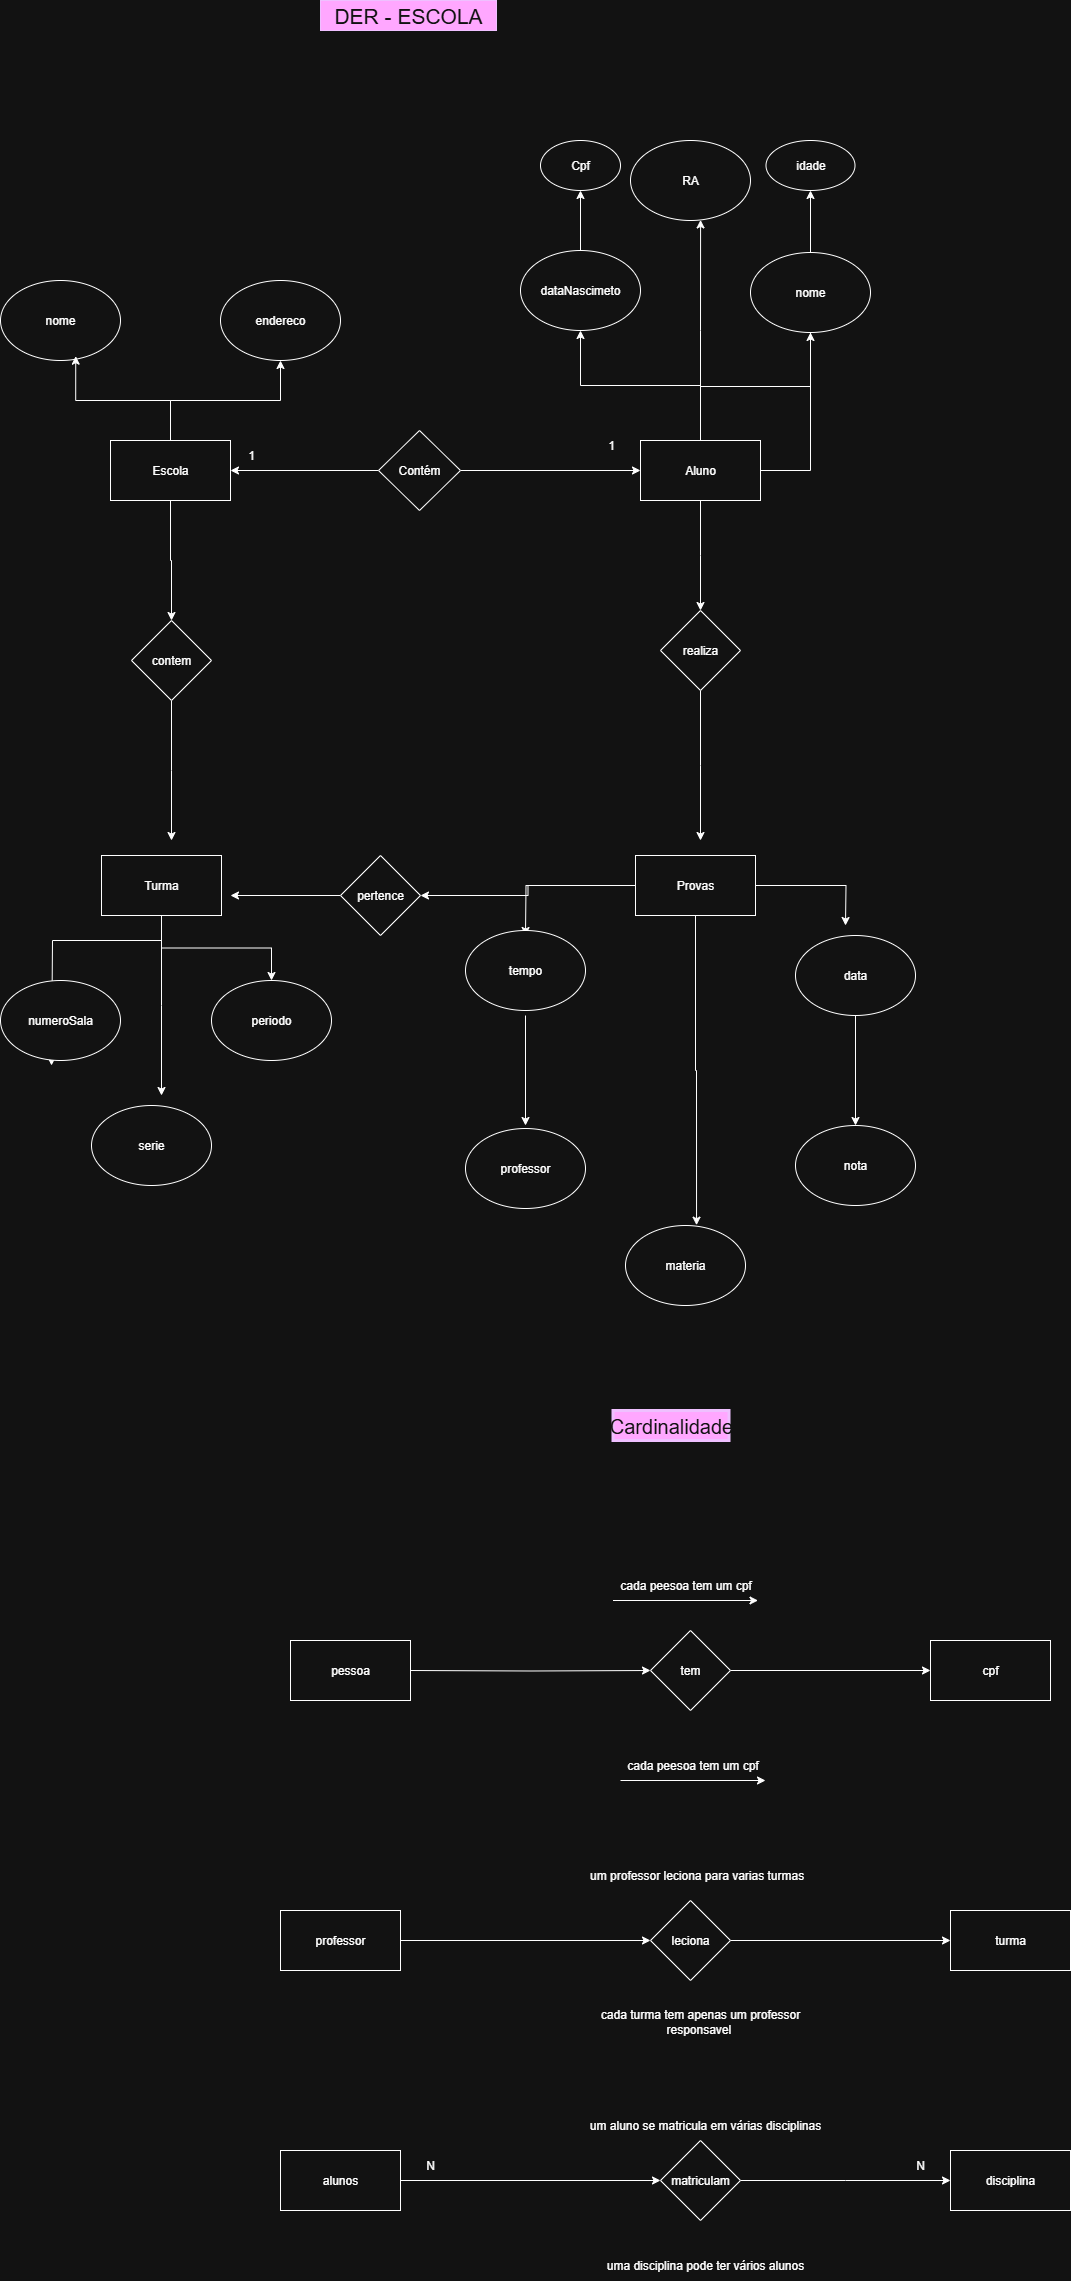

The diagram above was exported from draw.io. Its source (the exported page's mxGraphModel, read from the mxfile embedded in the PNG):
<mxGraphModel dx="1869" dy="4103" grid="1" gridSize="10" guides="1" tooltips="1" connect="1" arrows="1" fold="1" page="1" pageScale="1" pageWidth="827" pageHeight="1169" math="0" shadow="0">
  <root>
    <mxCell id="0" />
    <mxCell id="1" parent="0" />
    <mxCell id="62ZvuKLSfnMIG9a_0aJn-1" value="DER - ESCOLA" style="text;html=1;align=center;verticalAlign=middle;whiteSpace=wrap;rounded=0;fontSize=21;fillColor=#6a00ff;fontColor=#ffffff;strokeColor=#3700CC;" parent="1" vertex="1">
      <mxGeometry x="290" y="-2590" width="176" height="30" as="geometry" />
    </mxCell>
    <mxCell id="62ZvuKLSfnMIG9a_0aJn-12" style="edgeStyle=orthogonalEdgeStyle;rounded=0;orthogonalLoop=1;jettySize=auto;html=1;" parent="1" source="62ZvuKLSfnMIG9a_0aJn-3" target="62ZvuKLSfnMIG9a_0aJn-11" edge="1">
      <mxGeometry relative="1" as="geometry" />
    </mxCell>
    <mxCell id="62ZvuKLSfnMIG9a_0aJn-46" style="edgeStyle=orthogonalEdgeStyle;rounded=0;orthogonalLoop=1;jettySize=auto;html=1;entryX=0.5;entryY=0;entryDx=0;entryDy=0;" parent="1" source="62ZvuKLSfnMIG9a_0aJn-3" target="62ZvuKLSfnMIG9a_0aJn-45" edge="1">
      <mxGeometry relative="1" as="geometry">
        <mxPoint x="140" y="-1990" as="targetPoint" />
      </mxGeometry>
    </mxCell>
    <mxCell id="62ZvuKLSfnMIG9a_0aJn-3" value="Escola" style="rounded=0;whiteSpace=wrap;html=1;" parent="1" vertex="1">
      <mxGeometry x="80" y="-2150" width="120" height="60" as="geometry" />
    </mxCell>
    <mxCell id="62ZvuKLSfnMIG9a_0aJn-22" style="edgeStyle=orthogonalEdgeStyle;rounded=0;orthogonalLoop=1;jettySize=auto;html=1;" parent="1" source="62ZvuKLSfnMIG9a_0aJn-4" target="62ZvuKLSfnMIG9a_0aJn-17" edge="1">
      <mxGeometry relative="1" as="geometry" />
    </mxCell>
    <mxCell id="62ZvuKLSfnMIG9a_0aJn-23" style="edgeStyle=orthogonalEdgeStyle;rounded=0;orthogonalLoop=1;jettySize=auto;html=1;entryX=0.5;entryY=1;entryDx=0;entryDy=0;" parent="1" source="62ZvuKLSfnMIG9a_0aJn-4" target="62ZvuKLSfnMIG9a_0aJn-18" edge="1">
      <mxGeometry relative="1" as="geometry" />
    </mxCell>
    <mxCell id="62ZvuKLSfnMIG9a_0aJn-49" style="edgeStyle=orthogonalEdgeStyle;rounded=0;orthogonalLoop=1;jettySize=auto;html=1;" parent="1" source="62ZvuKLSfnMIG9a_0aJn-4" edge="1">
      <mxGeometry relative="1" as="geometry">
        <mxPoint x="670" y="-1980" as="targetPoint" />
      </mxGeometry>
    </mxCell>
    <mxCell id="62ZvuKLSfnMIG9a_0aJn-91" style="edgeStyle=orthogonalEdgeStyle;rounded=0;orthogonalLoop=1;jettySize=auto;html=1;" parent="1" source="62ZvuKLSfnMIG9a_0aJn-4" target="62ZvuKLSfnMIG9a_0aJn-90" edge="1">
      <mxGeometry relative="1" as="geometry" />
    </mxCell>
    <mxCell id="62ZvuKLSfnMIG9a_0aJn-4" value="Aluno" style="rounded=0;whiteSpace=wrap;html=1;" parent="1" vertex="1">
      <mxGeometry x="610" y="-2150" width="120" height="60" as="geometry" />
    </mxCell>
    <mxCell id="62ZvuKLSfnMIG9a_0aJn-28" style="edgeStyle=orthogonalEdgeStyle;rounded=0;orthogonalLoop=1;jettySize=auto;html=1;" parent="1" source="62ZvuKLSfnMIG9a_0aJn-5" edge="1">
      <mxGeometry relative="1" as="geometry">
        <mxPoint x="131" y="-1495" as="targetPoint" />
      </mxGeometry>
    </mxCell>
    <mxCell id="62ZvuKLSfnMIG9a_0aJn-29" style="edgeStyle=orthogonalEdgeStyle;rounded=0;orthogonalLoop=1;jettySize=auto;html=1;" parent="1" source="62ZvuKLSfnMIG9a_0aJn-5" target="62ZvuKLSfnMIG9a_0aJn-26" edge="1">
      <mxGeometry relative="1" as="geometry" />
    </mxCell>
    <mxCell id="62ZvuKLSfnMIG9a_0aJn-31" style="edgeStyle=orthogonalEdgeStyle;rounded=0;orthogonalLoop=1;jettySize=auto;html=1;" parent="1" source="62ZvuKLSfnMIG9a_0aJn-5" edge="1">
      <mxGeometry relative="1" as="geometry">
        <mxPoint x="21" y="-1525" as="targetPoint" />
        <Array as="points">
          <mxPoint x="131" y="-1650" />
          <mxPoint x="22" y="-1650" />
          <mxPoint x="22" y="-1525" />
        </Array>
      </mxGeometry>
    </mxCell>
    <mxCell id="62ZvuKLSfnMIG9a_0aJn-5" value="Turma" style="rounded=0;whiteSpace=wrap;html=1;" parent="1" vertex="1">
      <mxGeometry x="71" y="-1735" width="120" height="60" as="geometry" />
    </mxCell>
    <mxCell id="62ZvuKLSfnMIG9a_0aJn-39" style="edgeStyle=orthogonalEdgeStyle;rounded=0;orthogonalLoop=1;jettySize=auto;html=1;" parent="1" source="62ZvuKLSfnMIG9a_0aJn-6" edge="1">
      <mxGeometry relative="1" as="geometry">
        <mxPoint x="815" y="-1665" as="targetPoint" />
      </mxGeometry>
    </mxCell>
    <mxCell id="62ZvuKLSfnMIG9a_0aJn-40" style="edgeStyle=orthogonalEdgeStyle;rounded=0;orthogonalLoop=1;jettySize=auto;html=1;" parent="1" source="62ZvuKLSfnMIG9a_0aJn-6" edge="1">
      <mxGeometry relative="1" as="geometry">
        <mxPoint x="495" y="-1655" as="targetPoint" />
      </mxGeometry>
    </mxCell>
    <mxCell id="62ZvuKLSfnMIG9a_0aJn-54" style="edgeStyle=orthogonalEdgeStyle;rounded=0;orthogonalLoop=1;jettySize=auto;html=1;" parent="1" source="62ZvuKLSfnMIG9a_0aJn-6" target="62ZvuKLSfnMIG9a_0aJn-53" edge="1">
      <mxGeometry relative="1" as="geometry" />
    </mxCell>
    <mxCell id="62ZvuKLSfnMIG9a_0aJn-6" value="Provas" style="rounded=0;whiteSpace=wrap;html=1;" parent="1" vertex="1">
      <mxGeometry x="605" y="-1735" width="120" height="60" as="geometry" />
    </mxCell>
    <mxCell id="62ZvuKLSfnMIG9a_0aJn-8" value="" style="edgeStyle=orthogonalEdgeStyle;rounded=0;orthogonalLoop=1;jettySize=auto;html=1;" parent="1" source="62ZvuKLSfnMIG9a_0aJn-7" target="62ZvuKLSfnMIG9a_0aJn-4" edge="1">
      <mxGeometry relative="1" as="geometry" />
    </mxCell>
    <mxCell id="62ZvuKLSfnMIG9a_0aJn-9" value="" style="edgeStyle=orthogonalEdgeStyle;rounded=0;orthogonalLoop=1;jettySize=auto;html=1;" parent="1" source="62ZvuKLSfnMIG9a_0aJn-7" target="62ZvuKLSfnMIG9a_0aJn-3" edge="1">
      <mxGeometry relative="1" as="geometry" />
    </mxCell>
    <mxCell id="62ZvuKLSfnMIG9a_0aJn-7" value="Contém" style="rhombus;whiteSpace=wrap;html=1;" parent="1" vertex="1">
      <mxGeometry x="348" y="-2160" width="82" height="80" as="geometry" />
    </mxCell>
    <mxCell id="62ZvuKLSfnMIG9a_0aJn-10" value="nome" style="ellipse;whiteSpace=wrap;html=1;" parent="1" vertex="1">
      <mxGeometry x="-30" y="-2310" width="120" height="80" as="geometry" />
    </mxCell>
    <mxCell id="62ZvuKLSfnMIG9a_0aJn-11" value="endereco" style="ellipse;whiteSpace=wrap;html=1;" parent="1" vertex="1">
      <mxGeometry x="190" y="-2310" width="120" height="80" as="geometry" />
    </mxCell>
    <mxCell id="62ZvuKLSfnMIG9a_0aJn-13" style="edgeStyle=orthogonalEdgeStyle;rounded=0;orthogonalLoop=1;jettySize=auto;html=1;entryX=0.627;entryY=0.946;entryDx=0;entryDy=0;entryPerimeter=0;" parent="1" source="62ZvuKLSfnMIG9a_0aJn-3" target="62ZvuKLSfnMIG9a_0aJn-10" edge="1">
      <mxGeometry relative="1" as="geometry" />
    </mxCell>
    <mxCell id="62ZvuKLSfnMIG9a_0aJn-16" value="RA" style="ellipse;whiteSpace=wrap;html=1;" parent="1" vertex="1">
      <mxGeometry x="600" y="-2450" width="120" height="80" as="geometry" />
    </mxCell>
    <mxCell id="62ZvuKLSfnMIG9a_0aJn-17" value="nome" style="ellipse;whiteSpace=wrap;html=1;" parent="1" vertex="1">
      <mxGeometry x="720" y="-2338" width="120" height="80" as="geometry" />
    </mxCell>
    <mxCell id="62ZvuKLSfnMIG9a_0aJn-94" value="" style="edgeStyle=orthogonalEdgeStyle;rounded=0;orthogonalLoop=1;jettySize=auto;html=1;" parent="1" source="62ZvuKLSfnMIG9a_0aJn-18" target="62ZvuKLSfnMIG9a_0aJn-89" edge="1">
      <mxGeometry relative="1" as="geometry" />
    </mxCell>
    <mxCell id="62ZvuKLSfnMIG9a_0aJn-18" value="dataNascimeto" style="ellipse;whiteSpace=wrap;html=1;" parent="1" vertex="1">
      <mxGeometry x="490" y="-2340" width="120" height="80" as="geometry" />
    </mxCell>
    <mxCell id="62ZvuKLSfnMIG9a_0aJn-24" style="edgeStyle=orthogonalEdgeStyle;rounded=0;orthogonalLoop=1;jettySize=auto;html=1;entryX=0.584;entryY=0.993;entryDx=0;entryDy=0;entryPerimeter=0;" parent="1" source="62ZvuKLSfnMIG9a_0aJn-4" target="62ZvuKLSfnMIG9a_0aJn-16" edge="1">
      <mxGeometry relative="1" as="geometry" />
    </mxCell>
    <mxCell id="62ZvuKLSfnMIG9a_0aJn-25" value="serie" style="ellipse;whiteSpace=wrap;html=1;" parent="1" vertex="1">
      <mxGeometry x="61" y="-1485" width="120" height="80" as="geometry" />
    </mxCell>
    <mxCell id="62ZvuKLSfnMIG9a_0aJn-26" value="periodo" style="ellipse;whiteSpace=wrap;html=1;" parent="1" vertex="1">
      <mxGeometry x="181" y="-1610" width="120" height="80" as="geometry" />
    </mxCell>
    <mxCell id="62ZvuKLSfnMIG9a_0aJn-27" value="numeroSala" style="ellipse;whiteSpace=wrap;html=1;" parent="1" vertex="1">
      <mxGeometry x="-30" y="-1610" width="120" height="80" as="geometry" />
    </mxCell>
    <mxCell id="62ZvuKLSfnMIG9a_0aJn-41" style="edgeStyle=orthogonalEdgeStyle;rounded=0;orthogonalLoop=1;jettySize=auto;html=1;entryX=0.5;entryY=0;entryDx=0;entryDy=0;" parent="1" edge="1">
      <mxGeometry relative="1" as="geometry">
        <mxPoint x="495" y="-1575" as="sourcePoint" />
        <mxPoint x="495" y="-1465" as="targetPoint" />
      </mxGeometry>
    </mxCell>
    <mxCell id="62ZvuKLSfnMIG9a_0aJn-32" value="tempo" style="ellipse;whiteSpace=wrap;html=1;" parent="1" vertex="1">
      <mxGeometry x="435" y="-1660" width="120" height="80" as="geometry" />
    </mxCell>
    <mxCell id="62ZvuKLSfnMIG9a_0aJn-42" style="edgeStyle=orthogonalEdgeStyle;rounded=0;orthogonalLoop=1;jettySize=auto;html=1;entryX=0.5;entryY=0;entryDx=0;entryDy=0;" parent="1" source="62ZvuKLSfnMIG9a_0aJn-33" target="62ZvuKLSfnMIG9a_0aJn-37" edge="1">
      <mxGeometry relative="1" as="geometry" />
    </mxCell>
    <mxCell id="62ZvuKLSfnMIG9a_0aJn-33" value="data" style="ellipse;whiteSpace=wrap;html=1;" parent="1" vertex="1">
      <mxGeometry x="765" y="-1655" width="120" height="80" as="geometry" />
    </mxCell>
    <mxCell id="62ZvuKLSfnMIG9a_0aJn-35" value="professor" style="ellipse;whiteSpace=wrap;html=1;" parent="1" vertex="1">
      <mxGeometry x="435" y="-1462" width="120" height="80" as="geometry" />
    </mxCell>
    <mxCell id="62ZvuKLSfnMIG9a_0aJn-36" value="materia" style="ellipse;whiteSpace=wrap;html=1;" parent="1" vertex="1">
      <mxGeometry x="595" y="-1365" width="120" height="80" as="geometry" />
    </mxCell>
    <mxCell id="62ZvuKLSfnMIG9a_0aJn-37" value="nota" style="ellipse;whiteSpace=wrap;html=1;" parent="1" vertex="1">
      <mxGeometry x="765" y="-1465" width="120" height="80" as="geometry" />
    </mxCell>
    <mxCell id="62ZvuKLSfnMIG9a_0aJn-38" style="edgeStyle=orthogonalEdgeStyle;rounded=0;orthogonalLoop=1;jettySize=auto;html=1;entryX=0.592;entryY=-0.004;entryDx=0;entryDy=0;entryPerimeter=0;" parent="1" source="62ZvuKLSfnMIG9a_0aJn-6" target="62ZvuKLSfnMIG9a_0aJn-36" edge="1">
      <mxGeometry relative="1" as="geometry" />
    </mxCell>
    <mxCell id="62ZvuKLSfnMIG9a_0aJn-47" style="edgeStyle=orthogonalEdgeStyle;rounded=0;orthogonalLoop=1;jettySize=auto;html=1;" parent="1" source="62ZvuKLSfnMIG9a_0aJn-45" edge="1">
      <mxGeometry relative="1" as="geometry">
        <mxPoint x="141" y="-1750" as="targetPoint" />
      </mxGeometry>
    </mxCell>
    <mxCell id="62ZvuKLSfnMIG9a_0aJn-45" value="contem" style="rhombus;whiteSpace=wrap;html=1;" parent="1" vertex="1">
      <mxGeometry x="101" y="-1970" width="80" height="80" as="geometry" />
    </mxCell>
    <mxCell id="62ZvuKLSfnMIG9a_0aJn-52" style="edgeStyle=orthogonalEdgeStyle;rounded=0;orthogonalLoop=1;jettySize=auto;html=1;" parent="1" source="62ZvuKLSfnMIG9a_0aJn-48" edge="1">
      <mxGeometry relative="1" as="geometry">
        <mxPoint x="670" y="-1750" as="targetPoint" />
      </mxGeometry>
    </mxCell>
    <mxCell id="62ZvuKLSfnMIG9a_0aJn-48" value="realiza" style="rhombus;whiteSpace=wrap;html=1;" parent="1" vertex="1">
      <mxGeometry x="630" y="-1980" width="80" height="80" as="geometry" />
    </mxCell>
    <mxCell id="62ZvuKLSfnMIG9a_0aJn-55" style="edgeStyle=orthogonalEdgeStyle;rounded=0;orthogonalLoop=1;jettySize=auto;html=1;" parent="1" source="62ZvuKLSfnMIG9a_0aJn-53" edge="1">
      <mxGeometry relative="1" as="geometry">
        <mxPoint x="200" y="-1695" as="targetPoint" />
      </mxGeometry>
    </mxCell>
    <mxCell id="62ZvuKLSfnMIG9a_0aJn-53" value="pertence" style="rhombus;whiteSpace=wrap;html=1;" parent="1" vertex="1">
      <mxGeometry x="310" y="-1735" width="80" height="80" as="geometry" />
    </mxCell>
    <mxCell id="62ZvuKLSfnMIG9a_0aJn-56" value="Cardinalidade" style="text;html=1;align=center;verticalAlign=middle;whiteSpace=wrap;rounded=0;fillColor=#6a00ff;fontColor=#ffffff;strokeColor=#3700CC;strokeWidth=3;spacing=14;fontSize=20;" parent="1" vertex="1">
      <mxGeometry x="582.5" y="-1180" width="116" height="30" as="geometry" />
    </mxCell>
    <mxCell id="62ZvuKLSfnMIG9a_0aJn-63" style="edgeStyle=orthogonalEdgeStyle;rounded=0;orthogonalLoop=1;jettySize=auto;html=1;entryX=0;entryY=0.5;entryDx=0;entryDy=0;" parent="1" source="62ZvuKLSfnMIG9a_0aJn-58" target="62ZvuKLSfnMIG9a_0aJn-60" edge="1">
      <mxGeometry relative="1" as="geometry" />
    </mxCell>
    <mxCell id="62ZvuKLSfnMIG9a_0aJn-58" value="tem" style="rhombus;whiteSpace=wrap;html=1;" parent="1" vertex="1">
      <mxGeometry x="620" y="-960" width="80" height="80" as="geometry" />
    </mxCell>
    <mxCell id="62ZvuKLSfnMIG9a_0aJn-62" style="edgeStyle=orthogonalEdgeStyle;rounded=0;orthogonalLoop=1;jettySize=auto;html=1;entryX=0;entryY=0.5;entryDx=0;entryDy=0;" parent="1" target="62ZvuKLSfnMIG9a_0aJn-58" edge="1">
      <mxGeometry relative="1" as="geometry">
        <mxPoint x="380" y="-920" as="sourcePoint" />
      </mxGeometry>
    </mxCell>
    <mxCell id="62ZvuKLSfnMIG9a_0aJn-59" value="pessoa" style="rounded=0;whiteSpace=wrap;html=1;" parent="1" vertex="1">
      <mxGeometry x="260" y="-950" width="120" height="60" as="geometry" />
    </mxCell>
    <mxCell id="62ZvuKLSfnMIG9a_0aJn-60" value="cpf" style="rounded=0;whiteSpace=wrap;html=1;" parent="1" vertex="1">
      <mxGeometry x="900" y="-950" width="120" height="60" as="geometry" />
    </mxCell>
    <mxCell id="62ZvuKLSfnMIG9a_0aJn-61" value="cada peesoa tem um cpf" style="text;html=1;align=center;verticalAlign=middle;whiteSpace=wrap;rounded=0;" parent="1" vertex="1">
      <mxGeometry x="582.5" y="-1020" width="145" height="30" as="geometry" />
    </mxCell>
    <mxCell id="62ZvuKLSfnMIG9a_0aJn-64" value="cada peesoa tem um cpf" style="text;html=1;align=center;verticalAlign=middle;whiteSpace=wrap;rounded=0;" parent="1" vertex="1">
      <mxGeometry x="590" y="-840" width="145" height="30" as="geometry" />
    </mxCell>
    <mxCell id="62ZvuKLSfnMIG9a_0aJn-65" value="" style="endArrow=classic;html=1;rounded=0;entryX=1;entryY=1;entryDx=0;entryDy=0;exitX=0;exitY=1;exitDx=0;exitDy=0;" parent="1" source="62ZvuKLSfnMIG9a_0aJn-61" target="62ZvuKLSfnMIG9a_0aJn-61" edge="1">
      <mxGeometry width="50" height="50" relative="1" as="geometry">
        <mxPoint x="610" y="-989" as="sourcePoint" />
        <mxPoint x="690" y="-989" as="targetPoint" />
      </mxGeometry>
    </mxCell>
    <mxCell id="62ZvuKLSfnMIG9a_0aJn-66" value="" style="endArrow=classic;html=1;rounded=0;entryX=1;entryY=1;entryDx=0;entryDy=0;exitX=0;exitY=1;exitDx=0;exitDy=0;" parent="1" edge="1">
      <mxGeometry width="50" height="50" relative="1" as="geometry">
        <mxPoint x="590" y="-810" as="sourcePoint" />
        <mxPoint x="735" y="-810" as="targetPoint" />
      </mxGeometry>
    </mxCell>
    <mxCell id="62ZvuKLSfnMIG9a_0aJn-71" style="edgeStyle=orthogonalEdgeStyle;rounded=0;orthogonalLoop=1;jettySize=auto;html=1;entryX=0;entryY=0.5;entryDx=0;entryDy=0;" parent="1" source="62ZvuKLSfnMIG9a_0aJn-68" target="62ZvuKLSfnMIG9a_0aJn-70" edge="1">
      <mxGeometry relative="1" as="geometry" />
    </mxCell>
    <mxCell id="62ZvuKLSfnMIG9a_0aJn-68" value="professor" style="rounded=0;whiteSpace=wrap;html=1;" parent="1" vertex="1">
      <mxGeometry x="250" y="-680" width="120" height="60" as="geometry" />
    </mxCell>
    <mxCell id="62ZvuKLSfnMIG9a_0aJn-69" value="turma" style="rounded=0;whiteSpace=wrap;html=1;" parent="1" vertex="1">
      <mxGeometry x="920" y="-680" width="120" height="60" as="geometry" />
    </mxCell>
    <mxCell id="62ZvuKLSfnMIG9a_0aJn-72" style="edgeStyle=orthogonalEdgeStyle;rounded=0;orthogonalLoop=1;jettySize=auto;html=1;entryX=0;entryY=0.5;entryDx=0;entryDy=0;" parent="1" source="62ZvuKLSfnMIG9a_0aJn-70" target="62ZvuKLSfnMIG9a_0aJn-69" edge="1">
      <mxGeometry relative="1" as="geometry">
        <mxPoint x="900" y="-649.9999999999995" as="targetPoint" />
      </mxGeometry>
    </mxCell>
    <mxCell id="62ZvuKLSfnMIG9a_0aJn-70" value="leciona" style="rhombus;whiteSpace=wrap;html=1;" parent="1" vertex="1">
      <mxGeometry x="620" y="-690" width="80" height="80" as="geometry" />
    </mxCell>
    <mxCell id="62ZvuKLSfnMIG9a_0aJn-73" value="&amp;nbsp;um professor leciona para varias turmas" style="text;html=1;align=center;verticalAlign=middle;whiteSpace=wrap;rounded=0;" parent="1" vertex="1">
      <mxGeometry x="541.25" y="-730" width="247.5" height="30" as="geometry" />
    </mxCell>
    <mxCell id="62ZvuKLSfnMIG9a_0aJn-74" value="cada turma tem apenas um professor responsavel&amp;nbsp;" style="text;html=1;align=center;verticalAlign=middle;whiteSpace=wrap;rounded=0;" parent="1" vertex="1">
      <mxGeometry x="546.25" y="-584" width="247.5" height="30" as="geometry" />
    </mxCell>
    <mxCell id="62ZvuKLSfnMIG9a_0aJn-81" style="edgeStyle=orthogonalEdgeStyle;rounded=0;orthogonalLoop=1;jettySize=auto;html=1;entryX=0;entryY=0.5;entryDx=0;entryDy=0;" parent="1" source="62ZvuKLSfnMIG9a_0aJn-75" target="62ZvuKLSfnMIG9a_0aJn-76" edge="1">
      <mxGeometry relative="1" as="geometry" />
    </mxCell>
    <mxCell id="62ZvuKLSfnMIG9a_0aJn-75" value="alunos" style="rounded=0;whiteSpace=wrap;html=1;" parent="1" vertex="1">
      <mxGeometry x="250" y="-440" width="120" height="60" as="geometry" />
    </mxCell>
    <mxCell id="62ZvuKLSfnMIG9a_0aJn-82" style="edgeStyle=orthogonalEdgeStyle;rounded=0;orthogonalLoop=1;jettySize=auto;html=1;" parent="1" source="62ZvuKLSfnMIG9a_0aJn-76" edge="1">
      <mxGeometry relative="1" as="geometry">
        <mxPoint x="920" y="-410" as="targetPoint" />
      </mxGeometry>
    </mxCell>
    <mxCell id="62ZvuKLSfnMIG9a_0aJn-76" value="matriculam" style="rhombus;whiteSpace=wrap;html=1;" parent="1" vertex="1">
      <mxGeometry x="630" y="-450" width="80" height="80" as="geometry" />
    </mxCell>
    <mxCell id="62ZvuKLSfnMIG9a_0aJn-77" value="disciplina" style="rounded=0;whiteSpace=wrap;html=1;" parent="1" vertex="1">
      <mxGeometry x="920" y="-440" width="120" height="60" as="geometry" />
    </mxCell>
    <mxCell id="62ZvuKLSfnMIG9a_0aJn-78" value="um aluno se matricula em várias disciplinas" style="text;html=1;align=center;verticalAlign=middle;whiteSpace=wrap;rounded=0;" parent="1" vertex="1">
      <mxGeometry x="551.25" y="-480" width="247.5" height="30" as="geometry" />
    </mxCell>
    <mxCell id="62ZvuKLSfnMIG9a_0aJn-79" value="uma disciplina pode ter vários alunos" style="text;html=1;align=center;verticalAlign=middle;whiteSpace=wrap;rounded=0;" parent="1" vertex="1">
      <mxGeometry x="551.25" y="-340" width="247.5" height="30" as="geometry" />
    </mxCell>
    <mxCell id="62ZvuKLSfnMIG9a_0aJn-83" value="N" style="text;html=1;align=center;verticalAlign=middle;whiteSpace=wrap;rounded=0;" parent="1" vertex="1">
      <mxGeometry x="370" y="-440" width="60" height="30" as="geometry" />
    </mxCell>
    <mxCell id="62ZvuKLSfnMIG9a_0aJn-84" value="N" style="text;html=1;align=center;verticalAlign=middle;whiteSpace=wrap;rounded=0;" parent="1" vertex="1">
      <mxGeometry x="860" y="-440" width="60" height="30" as="geometry" />
    </mxCell>
    <mxCell id="62ZvuKLSfnMIG9a_0aJn-87" value="1" style="text;html=1;align=center;verticalAlign=middle;whiteSpace=wrap;rounded=0;" parent="1" vertex="1">
      <mxGeometry x="191" y="-2150" width="60" height="30" as="geometry" />
    </mxCell>
    <mxCell id="62ZvuKLSfnMIG9a_0aJn-88" value="1" style="text;html=1;align=center;verticalAlign=middle;whiteSpace=wrap;rounded=0;" parent="1" vertex="1">
      <mxGeometry x="551.25" y="-2160" width="60" height="30" as="geometry" />
    </mxCell>
    <mxCell id="62ZvuKLSfnMIG9a_0aJn-89" value="Cpf" style="ellipse;whiteSpace=wrap;html=1;" parent="1" vertex="1">
      <mxGeometry x="510" y="-2450" width="80" height="50" as="geometry" />
    </mxCell>
    <mxCell id="62ZvuKLSfnMIG9a_0aJn-90" value="idade" style="ellipse;whiteSpace=wrap;html=1;" parent="1" vertex="1">
      <mxGeometry x="735.5" y="-2450" width="89" height="50" as="geometry" />
    </mxCell>
  </root>
</mxGraphModel>